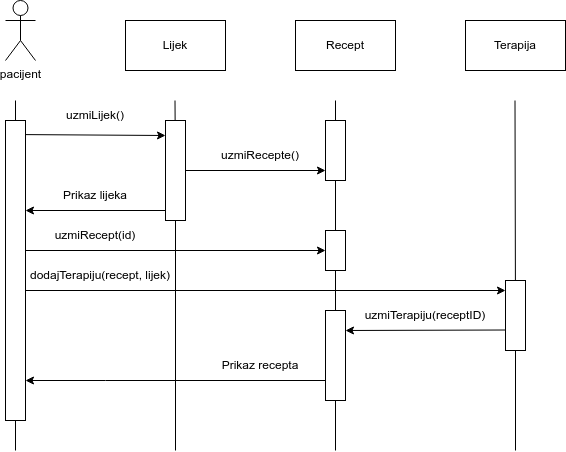

The diagram above was exported from draw.io. Its source (the exported page's mxGraphModel, read from the mxfile embedded in the PNG):
<mxGraphModel dx="1114" dy="562" grid="1" gridSize="10" guides="1" tooltips="1" connect="1" arrows="1" fold="1" page="1" pageScale="1" pageWidth="850" pageHeight="1100" background="#FFFFFF" math="0" shadow="0">
  <root>
    <mxCell id="0" />
    <mxCell id="1" parent="0" />
    <mxCell id="HEwmvjM63N3fbBQwe9UT-1" value="pacijent" style="shape=umlActor;verticalLabelPosition=bottom;verticalAlign=top;html=1;outlineConnect=0;" vertex="1" parent="1">
      <mxGeometry x="170" y="60" width="30" height="60" as="geometry" />
    </mxCell>
    <mxCell id="HEwmvjM63N3fbBQwe9UT-2" value="Lijek" style="rounded=0;whiteSpace=wrap;html=1;" vertex="1" parent="1">
      <mxGeometry x="290" y="80" width="100" height="50" as="geometry" />
    </mxCell>
    <mxCell id="HEwmvjM63N3fbBQwe9UT-3" value="Recept" style="rounded=0;whiteSpace=wrap;html=1;" vertex="1" parent="1">
      <mxGeometry x="460" y="80" width="100" height="50" as="geometry" />
    </mxCell>
    <mxCell id="HEwmvjM63N3fbBQwe9UT-4" value="Terapija" style="rounded=0;whiteSpace=wrap;html=1;" vertex="1" parent="1">
      <mxGeometry x="630" y="80" width="100" height="50" as="geometry" />
    </mxCell>
    <mxCell id="HEwmvjM63N3fbBQwe9UT-5" value="" style="endArrow=none;html=1;rounded=0;" edge="1" parent="1" source="HEwmvjM63N3fbBQwe9UT-9">
      <mxGeometry width="50" height="50" relative="1" as="geometry">
        <mxPoint x="180" y="520" as="sourcePoint" />
        <mxPoint x="180" y="160" as="targetPoint" />
      </mxGeometry>
    </mxCell>
    <mxCell id="HEwmvjM63N3fbBQwe9UT-6" value="" style="endArrow=none;html=1;rounded=0;" edge="1" parent="1" source="HEwmvjM63N3fbBQwe9UT-11">
      <mxGeometry width="50" height="50" relative="1" as="geometry">
        <mxPoint x="339.5" y="520" as="sourcePoint" />
        <mxPoint x="339.5" y="160" as="targetPoint" />
      </mxGeometry>
    </mxCell>
    <mxCell id="HEwmvjM63N3fbBQwe9UT-7" value="" style="endArrow=none;html=1;rounded=0;" edge="1" parent="1" source="HEwmvjM63N3fbBQwe9UT-19">
      <mxGeometry width="50" height="50" relative="1" as="geometry">
        <mxPoint x="500" y="520" as="sourcePoint" />
        <mxPoint x="500" y="160" as="targetPoint" />
      </mxGeometry>
    </mxCell>
    <mxCell id="HEwmvjM63N3fbBQwe9UT-8" value="" style="endArrow=none;html=1;rounded=0;" edge="1" parent="1" source="HEwmvjM63N3fbBQwe9UT-30">
      <mxGeometry width="50" height="50" relative="1" as="geometry">
        <mxPoint x="679.5" y="520" as="sourcePoint" />
        <mxPoint x="679.5" y="160" as="targetPoint" />
      </mxGeometry>
    </mxCell>
    <mxCell id="HEwmvjM63N3fbBQwe9UT-10" value="" style="endArrow=none;html=1;rounded=0;" edge="1" parent="1" target="HEwmvjM63N3fbBQwe9UT-9">
      <mxGeometry width="50" height="50" relative="1" as="geometry">
        <mxPoint x="180" y="510" as="sourcePoint" />
        <mxPoint x="180" y="160" as="targetPoint" />
      </mxGeometry>
    </mxCell>
    <mxCell id="HEwmvjM63N3fbBQwe9UT-9" value="" style="rounded=0;whiteSpace=wrap;html=1;" vertex="1" parent="1">
      <mxGeometry x="170" y="180" width="20" height="300" as="geometry" />
    </mxCell>
    <mxCell id="HEwmvjM63N3fbBQwe9UT-12" value="" style="endArrow=none;html=1;rounded=0;" edge="1" parent="1" target="HEwmvjM63N3fbBQwe9UT-11">
      <mxGeometry width="50" height="50" relative="1" as="geometry">
        <mxPoint x="340" y="510" as="sourcePoint" />
        <mxPoint x="339.5" y="160" as="targetPoint" />
      </mxGeometry>
    </mxCell>
    <mxCell id="HEwmvjM63N3fbBQwe9UT-18" style="edgeStyle=orthogonalEdgeStyle;rounded=0;orthogonalLoop=1;jettySize=auto;html=1;exitX=1;exitY=0.75;exitDx=0;exitDy=0;entryX=0;entryY=0.75;entryDx=0;entryDy=0;" edge="1" parent="1">
      <mxGeometry relative="1" as="geometry">
        <mxPoint x="490" y="230" as="targetPoint" />
        <mxPoint x="350" y="230" as="sourcePoint" />
      </mxGeometry>
    </mxCell>
    <mxCell id="HEwmvjM63N3fbBQwe9UT-11" value="" style="rounded=0;whiteSpace=wrap;html=1;" vertex="1" parent="1">
      <mxGeometry x="330" y="180" width="20" height="100" as="geometry" />
    </mxCell>
    <mxCell id="HEwmvjM63N3fbBQwe9UT-13" value="" style="endArrow=classic;html=1;rounded=0;exitX=1;exitY=0.047;exitDx=0;exitDy=0;exitPerimeter=0;" edge="1" parent="1" source="HEwmvjM63N3fbBQwe9UT-9">
      <mxGeometry width="50" height="50" relative="1" as="geometry">
        <mxPoint x="400" y="320" as="sourcePoint" />
        <mxPoint x="330" y="195" as="targetPoint" />
      </mxGeometry>
    </mxCell>
    <mxCell id="HEwmvjM63N3fbBQwe9UT-14" value="uzmiLijek()" style="text;html=1;align=center;verticalAlign=middle;whiteSpace=wrap;rounded=0;" vertex="1" parent="1">
      <mxGeometry x="230" y="160" width="60" height="30" as="geometry" />
    </mxCell>
    <mxCell id="HEwmvjM63N3fbBQwe9UT-15" value="" style="endArrow=none;html=1;rounded=0;exitX=1;exitY=0.047;exitDx=0;exitDy=0;exitPerimeter=0;entryX=0;entryY=0.25;entryDx=0;entryDy=0;startArrow=classic;startFill=1;endFill=0;" edge="1" parent="1">
      <mxGeometry width="50" height="50" relative="1" as="geometry">
        <mxPoint x="190" y="270" as="sourcePoint" />
        <mxPoint x="330" y="270" as="targetPoint" />
      </mxGeometry>
    </mxCell>
    <mxCell id="HEwmvjM63N3fbBQwe9UT-16" value="Prikaz lijeka" style="text;html=1;align=center;verticalAlign=middle;whiteSpace=wrap;rounded=0;" vertex="1" parent="1">
      <mxGeometry x="220" y="240" width="80" height="30" as="geometry" />
    </mxCell>
    <mxCell id="HEwmvjM63N3fbBQwe9UT-20" value="" style="endArrow=none;html=1;rounded=0;" edge="1" parent="1" source="HEwmvjM63N3fbBQwe9UT-22" target="HEwmvjM63N3fbBQwe9UT-19">
      <mxGeometry width="50" height="50" relative="1" as="geometry">
        <mxPoint x="500" y="520" as="sourcePoint" />
        <mxPoint x="500" y="160" as="targetPoint" />
      </mxGeometry>
    </mxCell>
    <mxCell id="HEwmvjM63N3fbBQwe9UT-19" value="" style="rounded=0;whiteSpace=wrap;html=1;" vertex="1" parent="1">
      <mxGeometry x="490" y="180" width="20" height="60" as="geometry" />
    </mxCell>
    <mxCell id="HEwmvjM63N3fbBQwe9UT-21" value="uzmiRecepte()" style="text;html=1;align=center;verticalAlign=middle;whiteSpace=wrap;rounded=0;" vertex="1" parent="1">
      <mxGeometry x="395" y="200" width="60" height="30" as="geometry" />
    </mxCell>
    <mxCell id="HEwmvjM63N3fbBQwe9UT-23" value="" style="endArrow=none;html=1;rounded=0;" edge="1" parent="1" source="HEwmvjM63N3fbBQwe9UT-33" target="HEwmvjM63N3fbBQwe9UT-22">
      <mxGeometry width="50" height="50" relative="1" as="geometry">
        <mxPoint x="500" y="520" as="sourcePoint" />
        <mxPoint x="500" y="240" as="targetPoint" />
      </mxGeometry>
    </mxCell>
    <mxCell id="HEwmvjM63N3fbBQwe9UT-22" value="" style="rounded=0;whiteSpace=wrap;html=1;" vertex="1" parent="1">
      <mxGeometry x="490" y="290" width="20" height="40" as="geometry" />
    </mxCell>
    <mxCell id="HEwmvjM63N3fbBQwe9UT-27" value="" style="endArrow=classic;html=1;rounded=0;entryX=0;entryY=0.5;entryDx=0;entryDy=0;" edge="1" parent="1" target="HEwmvjM63N3fbBQwe9UT-22">
      <mxGeometry width="50" height="50" relative="1" as="geometry">
        <mxPoint x="190" y="310" as="sourcePoint" />
        <mxPoint x="450" y="270" as="targetPoint" />
      </mxGeometry>
    </mxCell>
    <mxCell id="HEwmvjM63N3fbBQwe9UT-28" value="uzmiRecept(id)" style="text;html=1;align=center;verticalAlign=middle;whiteSpace=wrap;rounded=0;" vertex="1" parent="1">
      <mxGeometry x="230" y="280" width="60" height="30" as="geometry" />
    </mxCell>
    <mxCell id="HEwmvjM63N3fbBQwe9UT-29" value="" style="endArrow=classic;html=1;rounded=0;exitX=1;exitY=0.406;exitDx=0;exitDy=0;exitPerimeter=0;" edge="1" parent="1">
      <mxGeometry width="50" height="50" relative="1" as="geometry">
        <mxPoint x="190" y="350" as="sourcePoint" />
        <mxPoint x="670" y="350" as="targetPoint" />
      </mxGeometry>
    </mxCell>
    <mxCell id="HEwmvjM63N3fbBQwe9UT-31" value="" style="endArrow=none;html=1;rounded=0;" edge="1" parent="1" target="HEwmvjM63N3fbBQwe9UT-30">
      <mxGeometry width="50" height="50" relative="1" as="geometry">
        <mxPoint x="680" y="510" as="sourcePoint" />
        <mxPoint x="679.5" y="160" as="targetPoint" />
      </mxGeometry>
    </mxCell>
    <mxCell id="HEwmvjM63N3fbBQwe9UT-30" value="" style="rounded=0;whiteSpace=wrap;html=1;" vertex="1" parent="1">
      <mxGeometry x="670" y="340" width="20" height="70" as="geometry" />
    </mxCell>
    <mxCell id="HEwmvjM63N3fbBQwe9UT-32" value="dodajTerapiju(recept, lijek)" style="text;html=1;align=center;verticalAlign=middle;whiteSpace=wrap;rounded=0;" vertex="1" parent="1">
      <mxGeometry x="170" y="320" width="190" height="30" as="geometry" />
    </mxCell>
    <mxCell id="HEwmvjM63N3fbBQwe9UT-34" value="" style="endArrow=none;html=1;rounded=0;" edge="1" parent="1" target="HEwmvjM63N3fbBQwe9UT-33">
      <mxGeometry width="50" height="50" relative="1" as="geometry">
        <mxPoint x="500" y="510" as="sourcePoint" />
        <mxPoint x="500" y="330" as="targetPoint" />
      </mxGeometry>
    </mxCell>
    <mxCell id="HEwmvjM63N3fbBQwe9UT-33" value="" style="rounded=0;whiteSpace=wrap;html=1;" vertex="1" parent="1">
      <mxGeometry x="490" y="370" width="20" height="90" as="geometry" />
    </mxCell>
    <mxCell id="HEwmvjM63N3fbBQwe9UT-35" style="edgeStyle=orthogonalEdgeStyle;rounded=0;orthogonalLoop=1;jettySize=auto;html=1;entryX=0;entryY=0.75;entryDx=0;entryDy=0;startArrow=classic;startFill=1;endArrow=none;endFill=0;" edge="1" parent="1">
      <mxGeometry relative="1" as="geometry">
        <mxPoint x="670" y="389.5" as="targetPoint" />
        <mxPoint x="510" y="390" as="sourcePoint" />
        <Array as="points">
          <mxPoint x="510" y="390" />
          <mxPoint x="630" y="390" />
        </Array>
      </mxGeometry>
    </mxCell>
    <mxCell id="HEwmvjM63N3fbBQwe9UT-36" value="uzmiTerapiju(receptID)" style="text;html=1;align=center;verticalAlign=middle;whiteSpace=wrap;rounded=0;" vertex="1" parent="1">
      <mxGeometry x="560" y="360" width="60" height="30" as="geometry" />
    </mxCell>
    <mxCell id="HEwmvjM63N3fbBQwe9UT-37" style="edgeStyle=orthogonalEdgeStyle;rounded=0;orthogonalLoop=1;jettySize=auto;html=1;entryX=0;entryY=0.75;entryDx=0;entryDy=0;startArrow=classic;startFill=1;endArrow=none;endFill=0;" edge="1" parent="1">
      <mxGeometry relative="1" as="geometry">
        <mxPoint x="490" y="440" as="targetPoint" />
        <mxPoint x="190" y="440" as="sourcePoint" />
        <Array as="points">
          <mxPoint x="270" y="440" />
          <mxPoint x="270" y="440" />
        </Array>
      </mxGeometry>
    </mxCell>
    <mxCell id="HEwmvjM63N3fbBQwe9UT-38" value="Prikaz recepta" style="text;html=1;align=center;verticalAlign=middle;whiteSpace=wrap;rounded=0;" vertex="1" parent="1">
      <mxGeometry x="375" y="410" width="100" height="30" as="geometry" />
    </mxCell>
  </root>
</mxGraphModel>